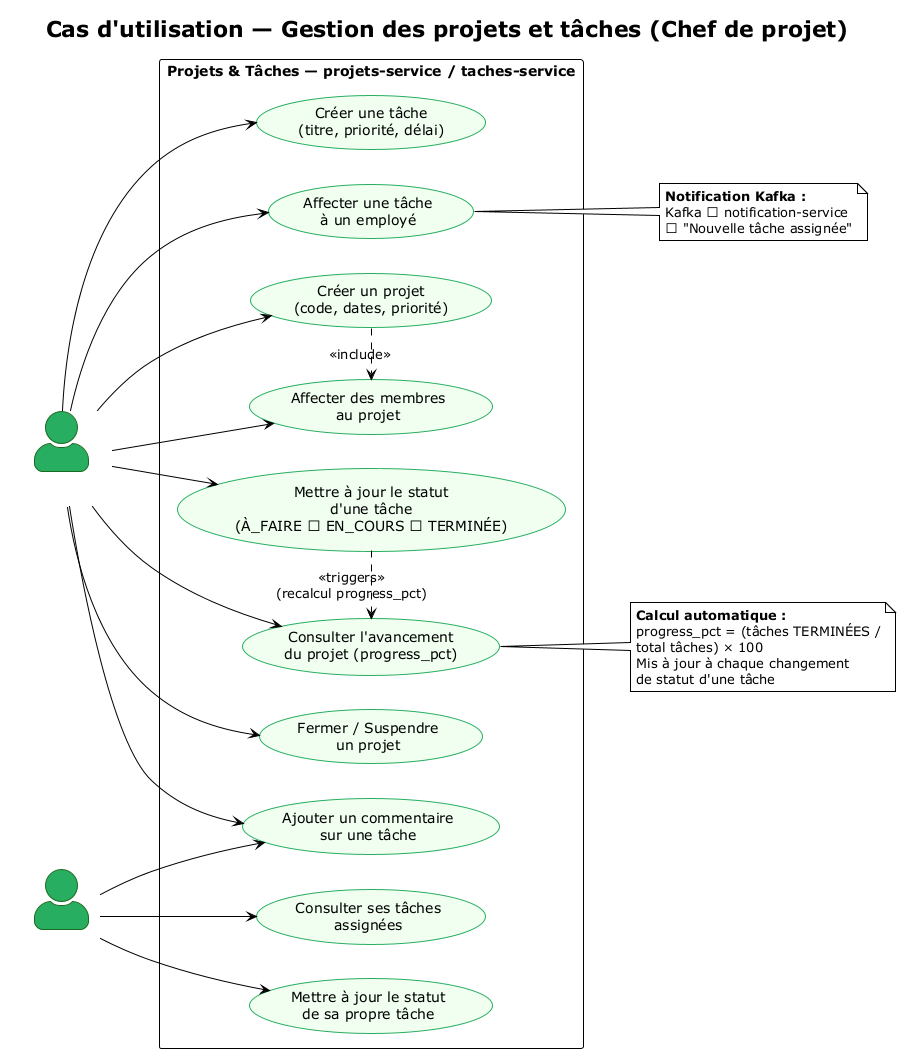

The diagram above was rendered by PlantUML. Its source (embedded in the PNG):
@startuml uc_projets_taches_chef
!theme plain
skinparam actorStyle awesome
skinparam usecase {
  BackgroundColor #F0FFF0
  BorderColor #27AE60
}
skinparam actor {
  BackgroundColor #27AE60
  FontColor #FFFFFF
  BorderColor #1A6B20
}

title Cas d'utilisation — Gestion des projets et tâches (Chef de projet)

left to right direction

actor "Chef de projet\n[CHEF]" as Chef
actor "Employé\n[EMPLOYE]" as Emp

rectangle "Projets & Tâches — projets-service / taches-service" {

  usecase "Créer un projet\n(code, dates, priorité)" as UC_CREATE_PROJ
  usecase "Affecter des membres\nau projet" as UC_AFFECT
  usecase "Consulter l'avancement\ndu projet (progress_pct)" as UC_PROGRESS
  usecase "Fermer / Suspendre\nun projet" as UC_CLOSE

  usecase "Créer une tâche\n(titre, priorité, délai)" as UC_CREATE_TASK
  usecase "Affecter une tâche\nà un employé" as UC_ASSIGN_TASK
  usecase "Mettre à jour le statut\nd'une tâche\n(À_FAIRE → EN_COURS → TERMINÉE)" as UC_STATUS_TASK
  usecase "Ajouter un commentaire\nsur une tâche" as UC_COMMENT

  usecase "Consulter ses tâches\nassignées" as UC_MY_TASKS
  usecase "Mettre à jour le statut\nde sa propre tâche" as UC_MY_STATUS
}

Chef --> UC_CREATE_PROJ
Chef --> UC_AFFECT
Chef --> UC_PROGRESS
Chef --> UC_CLOSE
Chef --> UC_CREATE_TASK
Chef --> UC_ASSIGN_TASK
Chef --> UC_STATUS_TASK
Chef --> UC_COMMENT

Emp --> UC_MY_TASKS
Emp --> UC_MY_STATUS
Emp --> UC_COMMENT

UC_CREATE_PROJ .> UC_AFFECT : <<include>>
UC_STATUS_TASK .> UC_PROGRESS : <<triggers>>\n(recalcul progress_pct)

note right of UC_PROGRESS
  **Calcul automatique :**
  progress_pct = (tâches TERMINÉES /
  total tâches) × 100
  Mis à jour à chaque changement
  de statut d'une tâche
end note

note right of UC_ASSIGN_TASK
  **Notification Kafka :**
  Kafka → notification-service
  → "Nouvelle tâche assignée"
end note

@enduml